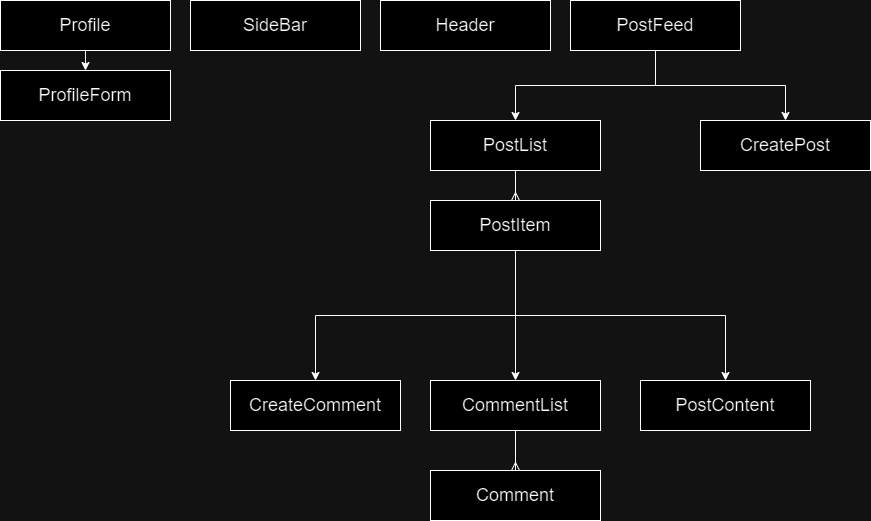

The diagram above was exported from draw.io. Its source (the exported page's mxGraphModel, read from the mxfile embedded in the PNG):
<mxGraphModel dx="2173" dy="1857" grid="1" gridSize="10" guides="1" tooltips="1" connect="1" arrows="1" fold="1" page="1" pageScale="1" pageWidth="850" pageHeight="1100" math="0" shadow="0">
  <root>
    <mxCell id="0" />
    <mxCell id="1" parent="0" />
    <mxCell id="ynz61ijYo75MXlib09TW-1" value="&lt;font style=&quot;font-size: 18px;&quot;&gt;Header&lt;/font&gt;" style="rounded=0;whiteSpace=wrap;html=1;" vertex="1" parent="1">
      <mxGeometry x="330" y="-100" width="170" height="50" as="geometry" />
    </mxCell>
    <mxCell id="ynz61ijYo75MXlib09TW-16" style="edgeStyle=orthogonalEdgeStyle;rounded=0;orthogonalLoop=1;jettySize=auto;html=1;exitX=0.5;exitY=1;exitDx=0;exitDy=0;" edge="1" parent="1" source="ynz61ijYo75MXlib09TW-2" target="ynz61ijYo75MXlib09TW-4">
      <mxGeometry relative="1" as="geometry" />
    </mxCell>
    <mxCell id="ynz61ijYo75MXlib09TW-17" style="edgeStyle=orthogonalEdgeStyle;rounded=0;orthogonalLoop=1;jettySize=auto;html=1;exitX=0.5;exitY=1;exitDx=0;exitDy=0;" edge="1" parent="1" source="ynz61ijYo75MXlib09TW-2" target="ynz61ijYo75MXlib09TW-3">
      <mxGeometry relative="1" as="geometry" />
    </mxCell>
    <mxCell id="ynz61ijYo75MXlib09TW-19" style="edgeStyle=orthogonalEdgeStyle;rounded=0;orthogonalLoop=1;jettySize=auto;html=1;exitX=0.5;exitY=1;exitDx=0;exitDy=0;" edge="1" parent="1" source="ynz61ijYo75MXlib09TW-2" target="ynz61ijYo75MXlib09TW-7">
      <mxGeometry relative="1" as="geometry" />
    </mxCell>
    <mxCell id="ynz61ijYo75MXlib09TW-2" value="&lt;font style=&quot;font-size: 18px;&quot;&gt;PostItem&lt;/font&gt;" style="rounded=0;whiteSpace=wrap;html=1;" vertex="1" parent="1">
      <mxGeometry x="380" y="100" width="170" height="50" as="geometry" />
    </mxCell>
    <mxCell id="ynz61ijYo75MXlib09TW-3" value="&lt;font style=&quot;font-size: 18px;&quot;&gt;PostContent&lt;/font&gt;" style="rounded=0;whiteSpace=wrap;html=1;" vertex="1" parent="1">
      <mxGeometry x="590" y="280" width="170" height="50" as="geometry" />
    </mxCell>
    <mxCell id="ynz61ijYo75MXlib09TW-18" style="edgeStyle=orthogonalEdgeStyle;rounded=0;orthogonalLoop=1;jettySize=auto;html=1;exitX=0.5;exitY=1;exitDx=0;exitDy=0;entryX=0.5;entryY=0;entryDx=0;entryDy=0;endArrow=ERmany;endFill=0;" edge="1" parent="1" source="ynz61ijYo75MXlib09TW-4" target="ynz61ijYo75MXlib09TW-5">
      <mxGeometry relative="1" as="geometry" />
    </mxCell>
    <mxCell id="ynz61ijYo75MXlib09TW-4" value="&lt;font style=&quot;font-size: 18px;&quot;&gt;CommentList&lt;/font&gt;" style="rounded=0;whiteSpace=wrap;html=1;" vertex="1" parent="1">
      <mxGeometry x="380" y="280" width="170" height="50" as="geometry" />
    </mxCell>
    <mxCell id="ynz61ijYo75MXlib09TW-5" value="&lt;font style=&quot;font-size: 18px;&quot;&gt;Comment&lt;/font&gt;" style="rounded=0;whiteSpace=wrap;html=1;" vertex="1" parent="1">
      <mxGeometry x="380" y="370" width="170" height="50" as="geometry" />
    </mxCell>
    <mxCell id="ynz61ijYo75MXlib09TW-6" value="&lt;font style=&quot;font-size: 18px;&quot;&gt;CreatePost&lt;/font&gt;" style="rounded=0;whiteSpace=wrap;html=1;" vertex="1" parent="1">
      <mxGeometry x="650" y="20" width="170" height="50" as="geometry" />
    </mxCell>
    <mxCell id="ynz61ijYo75MXlib09TW-7" value="&lt;font style=&quot;font-size: 18px;&quot;&gt;CreateComment&lt;/font&gt;" style="rounded=0;whiteSpace=wrap;html=1;" vertex="1" parent="1">
      <mxGeometry x="180" y="280" width="170" height="50" as="geometry" />
    </mxCell>
    <mxCell id="ynz61ijYo75MXlib09TW-20" style="edgeStyle=orthogonalEdgeStyle;rounded=0;orthogonalLoop=1;jettySize=auto;html=1;exitX=0.5;exitY=1;exitDx=0;exitDy=0;entryX=0.5;entryY=0;entryDx=0;entryDy=0;" edge="1" parent="1" source="ynz61ijYo75MXlib09TW-8" target="ynz61ijYo75MXlib09TW-9">
      <mxGeometry relative="1" as="geometry" />
    </mxCell>
    <mxCell id="ynz61ijYo75MXlib09TW-8" value="&lt;font style=&quot;font-size: 18px;&quot;&gt;Profile&lt;/font&gt;" style="rounded=0;whiteSpace=wrap;html=1;" vertex="1" parent="1">
      <mxGeometry x="-50" y="-100" width="170" height="50" as="geometry" />
    </mxCell>
    <mxCell id="ynz61ijYo75MXlib09TW-9" value="&lt;font style=&quot;font-size: 18px;&quot;&gt;ProfileForm&lt;/font&gt;" style="rounded=0;whiteSpace=wrap;html=1;" vertex="1" parent="1">
      <mxGeometry x="-50" y="-30" width="170" height="50" as="geometry" />
    </mxCell>
    <mxCell id="ynz61ijYo75MXlib09TW-10" value="&lt;font style=&quot;font-size: 18px;&quot;&gt;SideBar&lt;/font&gt;" style="rounded=0;whiteSpace=wrap;html=1;" vertex="1" parent="1">
      <mxGeometry x="140" y="-100" width="170" height="50" as="geometry" />
    </mxCell>
    <mxCell id="ynz61ijYo75MXlib09TW-13" style="edgeStyle=orthogonalEdgeStyle;rounded=0;orthogonalLoop=1;jettySize=auto;html=1;exitX=0.5;exitY=1;exitDx=0;exitDy=0;" edge="1" parent="1" source="ynz61ijYo75MXlib09TW-11" target="ynz61ijYo75MXlib09TW-12">
      <mxGeometry relative="1" as="geometry" />
    </mxCell>
    <mxCell id="ynz61ijYo75MXlib09TW-14" style="edgeStyle=orthogonalEdgeStyle;rounded=0;orthogonalLoop=1;jettySize=auto;html=1;exitX=0.5;exitY=1;exitDx=0;exitDy=0;" edge="1" parent="1" source="ynz61ijYo75MXlib09TW-11" target="ynz61ijYo75MXlib09TW-6">
      <mxGeometry relative="1" as="geometry" />
    </mxCell>
    <mxCell id="ynz61ijYo75MXlib09TW-11" value="&lt;font style=&quot;font-size: 18px;&quot;&gt;PostFeed&lt;/font&gt;" style="rounded=0;whiteSpace=wrap;html=1;" vertex="1" parent="1">
      <mxGeometry x="520" y="-100" width="170" height="50" as="geometry" />
    </mxCell>
    <mxCell id="ynz61ijYo75MXlib09TW-15" style="edgeStyle=orthogonalEdgeStyle;rounded=0;orthogonalLoop=1;jettySize=auto;html=1;exitX=0.5;exitY=1;exitDx=0;exitDy=0;endArrow=ERmany;endFill=0;" edge="1" parent="1" source="ynz61ijYo75MXlib09TW-12" target="ynz61ijYo75MXlib09TW-2">
      <mxGeometry relative="1" as="geometry" />
    </mxCell>
    <mxCell id="ynz61ijYo75MXlib09TW-12" value="&lt;font style=&quot;font-size: 18px;&quot;&gt;PostList&lt;/font&gt;" style="rounded=0;whiteSpace=wrap;html=1;" vertex="1" parent="1">
      <mxGeometry x="380" y="20" width="170" height="50" as="geometry" />
    </mxCell>
  </root>
</mxGraphModel>